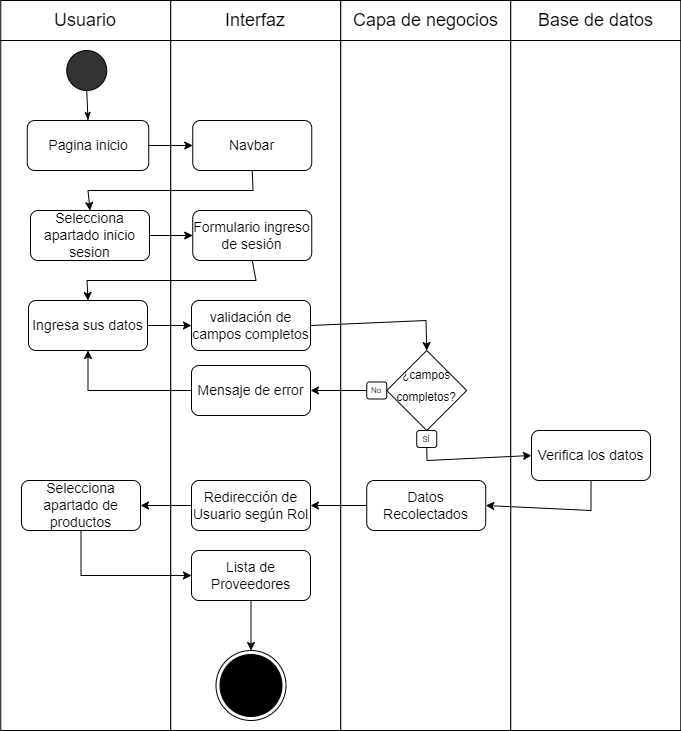

The diagram above was exported from draw.io. Its source (the exported page's mxGraphModel, read from the mxfile embedded in the PNG):
<mxGraphModel dx="1593" dy="886" grid="1" gridSize="10" guides="1" tooltips="1" connect="1" arrows="1" fold="1" page="1" pageScale="1" pageWidth="1100" pageHeight="850" math="0" shadow="0">
  <root>
    <mxCell id="0" />
    <mxCell id="1" parent="0" />
    <mxCell id="66_WrxqZKzrRHVOx23YV-1" value="" style="group" parent="1" vertex="1" connectable="0">
      <mxGeometry x="79.25" y="40" width="680" height="40" as="geometry" />
    </mxCell>
    <mxCell id="66_WrxqZKzrRHVOx23YV-2" value="" style="group" parent="66_WrxqZKzrRHVOx23YV-1" vertex="1" connectable="0">
      <mxGeometry width="170" height="40" as="geometry" />
    </mxCell>
    <mxCell id="66_WrxqZKzrRHVOx23YV-3" value="" style="rounded=0;whiteSpace=wrap;html=1;fontSize=14;fillColor=#FFFFFF;" parent="66_WrxqZKzrRHVOx23YV-2" vertex="1">
      <mxGeometry width="170" height="40" as="geometry" />
    </mxCell>
    <mxCell id="66_WrxqZKzrRHVOx23YV-4" value="&lt;font style=&quot;font-size: 18px;&quot;&gt;Usuario&lt;/font&gt;" style="text;html=1;strokeColor=none;fillColor=none;align=center;verticalAlign=middle;whiteSpace=wrap;rounded=0;" parent="66_WrxqZKzrRHVOx23YV-2" vertex="1">
      <mxGeometry x="55" y="5" width="60" height="30" as="geometry" />
    </mxCell>
    <mxCell id="66_WrxqZKzrRHVOx23YV-5" value="" style="group" parent="66_WrxqZKzrRHVOx23YV-1" vertex="1" connectable="0">
      <mxGeometry x="170" width="170" height="40" as="geometry" />
    </mxCell>
    <mxCell id="66_WrxqZKzrRHVOx23YV-6" value="" style="rounded=0;whiteSpace=wrap;html=1;fontSize=14;fillColor=#FFFFFF;" parent="66_WrxqZKzrRHVOx23YV-5" vertex="1">
      <mxGeometry width="170" height="40" as="geometry" />
    </mxCell>
    <mxCell id="66_WrxqZKzrRHVOx23YV-7" value="&lt;span style=&quot;font-size: 18px;&quot;&gt;Interfaz&lt;/span&gt;" style="text;html=1;strokeColor=none;fillColor=none;align=center;verticalAlign=middle;whiteSpace=wrap;rounded=0;" parent="66_WrxqZKzrRHVOx23YV-5" vertex="1">
      <mxGeometry x="55" y="5" width="60" height="30" as="geometry" />
    </mxCell>
    <mxCell id="66_WrxqZKzrRHVOx23YV-8" value="" style="group" parent="66_WrxqZKzrRHVOx23YV-1" vertex="1" connectable="0">
      <mxGeometry x="340" width="170" height="40" as="geometry" />
    </mxCell>
    <mxCell id="66_WrxqZKzrRHVOx23YV-9" value="" style="rounded=0;whiteSpace=wrap;html=1;fontSize=14;fillColor=#FFFFFF;" parent="66_WrxqZKzrRHVOx23YV-8" vertex="1">
      <mxGeometry width="170" height="40" as="geometry" />
    </mxCell>
    <mxCell id="66_WrxqZKzrRHVOx23YV-10" value="&lt;span style=&quot;font-size: 18px;&quot;&gt;Capa de negocios&lt;/span&gt;" style="text;html=1;strokeColor=none;fillColor=none;align=center;verticalAlign=middle;whiteSpace=wrap;rounded=0;" parent="66_WrxqZKzrRHVOx23YV-8" vertex="1">
      <mxGeometry x="7.5" y="5" width="155" height="30" as="geometry" />
    </mxCell>
    <mxCell id="66_WrxqZKzrRHVOx23YV-11" value="" style="group" parent="66_WrxqZKzrRHVOx23YV-1" vertex="1" connectable="0">
      <mxGeometry x="510" width="170" height="40" as="geometry" />
    </mxCell>
    <mxCell id="66_WrxqZKzrRHVOx23YV-12" value="" style="rounded=0;whiteSpace=wrap;html=1;fontSize=14;fillColor=#FFFFFF;" parent="66_WrxqZKzrRHVOx23YV-11" vertex="1">
      <mxGeometry width="170" height="40" as="geometry" />
    </mxCell>
    <mxCell id="66_WrxqZKzrRHVOx23YV-13" value="&lt;span style=&quot;font-size: 18px;&quot;&gt;Base de datos&lt;/span&gt;" style="text;html=1;strokeColor=none;fillColor=none;align=center;verticalAlign=middle;whiteSpace=wrap;rounded=0;" parent="66_WrxqZKzrRHVOx23YV-11" vertex="1">
      <mxGeometry x="7.5" y="5" width="155" height="30" as="geometry" />
    </mxCell>
    <mxCell id="66_WrxqZKzrRHVOx23YV-14" value="" style="rounded=0;whiteSpace=wrap;html=1;" parent="1" vertex="1">
      <mxGeometry x="79.25" y="80" width="170" height="690" as="geometry" />
    </mxCell>
    <mxCell id="66_WrxqZKzrRHVOx23YV-15" value="" style="rounded=0;whiteSpace=wrap;html=1;" parent="1" vertex="1">
      <mxGeometry x="249.25" y="80" width="170" height="690" as="geometry" />
    </mxCell>
    <mxCell id="66_WrxqZKzrRHVOx23YV-16" value="" style="rounded=0;whiteSpace=wrap;html=1;" parent="1" vertex="1">
      <mxGeometry x="419.25" y="80" width="170" height="690" as="geometry" />
    </mxCell>
    <mxCell id="66_WrxqZKzrRHVOx23YV-17" value="" style="rounded=0;whiteSpace=wrap;html=1;" parent="1" vertex="1">
      <mxGeometry x="589.25" y="80" width="170" height="690" as="geometry" />
    </mxCell>
    <mxCell id="dUKWWyeJtd97gfl7e6C3-1" value="" style="ellipse;html=1;shape=endState;fillColor=#000000;strokeColor=#000000;" vertex="1" parent="1">
      <mxGeometry x="294.5" y="690" width="70" height="70" as="geometry" />
    </mxCell>
    <mxCell id="dUKWWyeJtd97gfl7e6C3-3" value="" style="ellipse;whiteSpace=wrap;html=1;aspect=fixed;fontSize=18;fillColor=#333333;" vertex="1" parent="1">
      <mxGeometry x="145.25" y="90" width="40" height="40" as="geometry" />
    </mxCell>
    <mxCell id="dUKWWyeJtd97gfl7e6C3-4" value="" style="endArrow=none;html=1;rounded=0;fontSize=18;entryX=0.5;entryY=1;entryDx=0;entryDy=0;exitX=0.5;exitY=0;exitDx=0;exitDy=0;startArrow=classicThin;startFill=1;" edge="1" parent="1" source="dUKWWyeJtd97gfl7e6C3-26" target="dUKWWyeJtd97gfl7e6C3-3">
      <mxGeometry width="50" height="50" relative="1" as="geometry">
        <mxPoint x="165.25" y="160" as="sourcePoint" />
        <mxPoint x="411" y="370" as="targetPoint" />
      </mxGeometry>
    </mxCell>
    <mxCell id="dUKWWyeJtd97gfl7e6C3-5" value="Formulario ingreso de sesión" style="rounded=1;whiteSpace=wrap;html=1;fontSize=14;" vertex="1" parent="1">
      <mxGeometry x="271.25" y="250" width="119" height="50" as="geometry" />
    </mxCell>
    <mxCell id="dUKWWyeJtd97gfl7e6C3-6" value="" style="group" connectable="0" vertex="1" parent="1">
      <mxGeometry x="445.25" y="390" width="100" height="97" as="geometry" />
    </mxCell>
    <mxCell id="dUKWWyeJtd97gfl7e6C3-7" value="&lt;font style=&quot;line-height: 0; font-size: 14px;&quot;&gt;&lt;sup style=&quot;&quot;&gt;¿campos completos?&lt;/sup&gt;&lt;/font&gt;" style="rhombus;whiteSpace=wrap;html=1;fontSize=18;fillColor=#FFFFFF;align=center;" vertex="1" parent="dUKWWyeJtd97gfl7e6C3-6">
      <mxGeometry x="20" width="80" height="80" as="geometry" />
    </mxCell>
    <mxCell id="dUKWWyeJtd97gfl7e6C3-8" value="No" style="rounded=1;whiteSpace=wrap;html=1;fontSize=8;fillColor=#FFFFFF;" vertex="1" parent="dUKWWyeJtd97gfl7e6C3-6">
      <mxGeometry y="31.5" width="20" height="17" as="geometry" />
    </mxCell>
    <mxCell id="dUKWWyeJtd97gfl7e6C3-9" value="SÍ" style="rounded=1;whiteSpace=wrap;html=1;fontSize=8;fillColor=#FFFFFF;" vertex="1" parent="dUKWWyeJtd97gfl7e6C3-6">
      <mxGeometry x="50" y="80" width="20" height="17" as="geometry" />
    </mxCell>
    <mxCell id="dUKWWyeJtd97gfl7e6C3-10" value="Verifica los datos" style="rounded=1;whiteSpace=wrap;html=1;fontSize=14;" vertex="1" parent="1">
      <mxGeometry x="610" y="470" width="119" height="50" as="geometry" />
    </mxCell>
    <mxCell id="dUKWWyeJtd97gfl7e6C3-11" value="Mensaje de error" style="rounded=1;whiteSpace=wrap;html=1;fontSize=14;" vertex="1" parent="1">
      <mxGeometry x="270" y="405" width="119" height="50" as="geometry" />
    </mxCell>
    <mxCell id="dUKWWyeJtd97gfl7e6C3-12" value="" style="endArrow=classic;html=1;rounded=0;entryX=1;entryY=0.5;entryDx=0;entryDy=0;exitX=0;exitY=0.5;exitDx=0;exitDy=0;" edge="1" parent="1" source="dUKWWyeJtd97gfl7e6C3-8" target="dUKWWyeJtd97gfl7e6C3-11">
      <mxGeometry width="50" height="50" relative="1" as="geometry">
        <mxPoint x="305.25" y="390" as="sourcePoint" />
        <mxPoint x="355.25" y="340" as="targetPoint" />
        <Array as="points" />
      </mxGeometry>
    </mxCell>
    <mxCell id="dUKWWyeJtd97gfl7e6C3-13" value="Redirección de Usuario según Rol" style="rounded=1;whiteSpace=wrap;html=1;fontSize=14;" vertex="1" parent="1">
      <mxGeometry x="270" y="520" width="119" height="50" as="geometry" />
    </mxCell>
    <mxCell id="dUKWWyeJtd97gfl7e6C3-14" value="Ingresa sus datos" style="rounded=1;whiteSpace=wrap;html=1;fontSize=14;" vertex="1" parent="1">
      <mxGeometry x="107" y="340" width="119" height="50" as="geometry" />
    </mxCell>
    <mxCell id="dUKWWyeJtd97gfl7e6C3-15" value="" style="endArrow=classic;html=1;rounded=0;exitX=0.5;exitY=1;exitDx=0;exitDy=0;entryX=0.5;entryY=0;entryDx=0;entryDy=0;" edge="1" parent="1" source="dUKWWyeJtd97gfl7e6C3-5" target="dUKWWyeJtd97gfl7e6C3-14">
      <mxGeometry width="50" height="50" relative="1" as="geometry">
        <mxPoint x="299.5" y="378.5" as="sourcePoint" />
        <mxPoint x="135.24999999999977" y="418.5" as="targetPoint" />
        <Array as="points">
          <mxPoint x="334.5" y="320" />
          <mxPoint x="165.5" y="320" />
        </Array>
      </mxGeometry>
    </mxCell>
    <mxCell id="dUKWWyeJtd97gfl7e6C3-16" value="validación de campos completos" style="rounded=1;whiteSpace=wrap;html=1;fontSize=14;" vertex="1" parent="1">
      <mxGeometry x="270" y="340" width="119" height="50" as="geometry" />
    </mxCell>
    <mxCell id="dUKWWyeJtd97gfl7e6C3-17" value="" style="endArrow=classic;html=1;rounded=0;exitX=1;exitY=0.5;exitDx=0;exitDy=0;entryX=0;entryY=0.5;entryDx=0;entryDy=0;" edge="1" parent="1" source="dUKWWyeJtd97gfl7e6C3-14" target="dUKWWyeJtd97gfl7e6C3-16">
      <mxGeometry width="50" height="50" relative="1" as="geometry">
        <mxPoint x="315.25" y="470" as="sourcePoint" />
        <mxPoint x="365.25" y="420" as="targetPoint" />
      </mxGeometry>
    </mxCell>
    <mxCell id="dUKWWyeJtd97gfl7e6C3-18" value="" style="endArrow=classic;html=1;rounded=0;exitX=1;exitY=0.5;exitDx=0;exitDy=0;entryX=0.5;entryY=0;entryDx=0;entryDy=0;" edge="1" parent="1" source="dUKWWyeJtd97gfl7e6C3-16" target="dUKWWyeJtd97gfl7e6C3-7">
      <mxGeometry width="50" height="50" relative="1" as="geometry">
        <mxPoint x="315.25" y="470" as="sourcePoint" />
        <mxPoint x="365.25" y="420" as="targetPoint" />
        <Array as="points">
          <mxPoint x="504.5" y="360" />
        </Array>
      </mxGeometry>
    </mxCell>
    <mxCell id="dUKWWyeJtd97gfl7e6C3-19" value="" style="endArrow=classic;html=1;rounded=0;exitX=0;exitY=0.5;exitDx=0;exitDy=0;entryX=0.5;entryY=1;entryDx=0;entryDy=0;" edge="1" parent="1" source="dUKWWyeJtd97gfl7e6C3-11" target="dUKWWyeJtd97gfl7e6C3-14">
      <mxGeometry width="50" height="50" relative="1" as="geometry">
        <mxPoint x="315.25" y="470" as="sourcePoint" />
        <mxPoint x="365.25" y="420" as="targetPoint" />
        <Array as="points">
          <mxPoint x="166.5" y="430" />
        </Array>
      </mxGeometry>
    </mxCell>
    <mxCell id="dUKWWyeJtd97gfl7e6C3-20" value="Datos Recolectados" style="rounded=1;whiteSpace=wrap;html=1;fontSize=14;" vertex="1" parent="1">
      <mxGeometry x="445.25" y="520" width="119" height="50" as="geometry" />
    </mxCell>
    <mxCell id="dUKWWyeJtd97gfl7e6C3-21" value="" style="endArrow=classic;html=1;rounded=0;exitX=0.5;exitY=1;exitDx=0;exitDy=0;entryX=1;entryY=0.5;entryDx=0;entryDy=0;" edge="1" parent="1" source="dUKWWyeJtd97gfl7e6C3-10" target="dUKWWyeJtd97gfl7e6C3-20">
      <mxGeometry width="50" height="50" relative="1" as="geometry">
        <mxPoint x="315.25" y="590" as="sourcePoint" />
        <mxPoint x="365.25" y="540" as="targetPoint" />
        <Array as="points">
          <mxPoint x="669.5" y="550" />
        </Array>
      </mxGeometry>
    </mxCell>
    <mxCell id="dUKWWyeJtd97gfl7e6C3-22" value="" style="endArrow=classic;html=1;rounded=0;exitX=0;exitY=0.5;exitDx=0;exitDy=0;entryX=1;entryY=0.5;entryDx=0;entryDy=0;" edge="1" parent="1" source="dUKWWyeJtd97gfl7e6C3-20" target="dUKWWyeJtd97gfl7e6C3-13">
      <mxGeometry width="50" height="50" relative="1" as="geometry">
        <mxPoint x="315.25" y="543" as="sourcePoint" />
        <mxPoint x="365.25" y="493" as="targetPoint" />
      </mxGeometry>
    </mxCell>
    <mxCell id="dUKWWyeJtd97gfl7e6C3-23" value="" style="endArrow=classic;html=1;rounded=0;exitX=0.5;exitY=1;exitDx=0;exitDy=0;entryX=0;entryY=0.5;entryDx=0;entryDy=0;" edge="1" parent="1" source="dUKWWyeJtd97gfl7e6C3-9" target="dUKWWyeJtd97gfl7e6C3-10">
      <mxGeometry width="50" height="50" relative="1" as="geometry">
        <mxPoint x="159.5" y="590" as="sourcePoint" />
        <mxPoint x="565.25" y="540" as="targetPoint" />
        <Array as="points">
          <mxPoint x="505.5" y="500" />
        </Array>
      </mxGeometry>
    </mxCell>
    <mxCell id="dUKWWyeJtd97gfl7e6C3-24" value="Selecciona apartado de productos" style="rounded=1;whiteSpace=wrap;html=1;fontSize=14;" vertex="1" parent="1">
      <mxGeometry x="100" y="520" width="119" height="50" as="geometry" />
    </mxCell>
    <mxCell id="dUKWWyeJtd97gfl7e6C3-25" value="" style="endArrow=classic;html=1;rounded=0;entryX=1;entryY=0.5;entryDx=0;entryDy=0;exitX=0;exitY=0.5;exitDx=0;exitDy=0;" edge="1" parent="1" source="dUKWWyeJtd97gfl7e6C3-13" target="dUKWWyeJtd97gfl7e6C3-24">
      <mxGeometry width="50" height="50" relative="1" as="geometry">
        <mxPoint x="404.5" y="493" as="sourcePoint" />
        <mxPoint x="454.5" y="443" as="targetPoint" />
      </mxGeometry>
    </mxCell>
    <mxCell id="dUKWWyeJtd97gfl7e6C3-26" value="Pagina inicio" style="rounded=1;whiteSpace=wrap;html=1;fontSize=14;" vertex="1" parent="1">
      <mxGeometry x="105.75" y="160" width="121.5" height="50" as="geometry" />
    </mxCell>
    <mxCell id="dUKWWyeJtd97gfl7e6C3-27" value="Selecciona apartado inicio sesion" style="rounded=1;whiteSpace=wrap;html=1;fontSize=14;" vertex="1" parent="1">
      <mxGeometry x="109" y="250" width="119" height="50" as="geometry" />
    </mxCell>
    <mxCell id="dUKWWyeJtd97gfl7e6C3-28" value="Navbar" style="rounded=1;whiteSpace=wrap;html=1;fontSize=14;" vertex="1" parent="1">
      <mxGeometry x="271.25" y="160" width="119" height="50" as="geometry" />
    </mxCell>
    <mxCell id="dUKWWyeJtd97gfl7e6C3-29" value="" style="endArrow=classic;html=1;rounded=0;exitX=0.5;exitY=1;exitDx=0;exitDy=0;entryX=0.5;entryY=0;entryDx=0;entryDy=0;" edge="1" parent="1" source="dUKWWyeJtd97gfl7e6C3-28" target="dUKWWyeJtd97gfl7e6C3-27">
      <mxGeometry width="50" height="50" relative="1" as="geometry">
        <mxPoint x="255.75" y="326" as="sourcePoint" />
        <mxPoint x="305.75" y="276" as="targetPoint" />
        <Array as="points">
          <mxPoint x="331.5" y="230" />
          <mxPoint x="166.5" y="230" />
        </Array>
      </mxGeometry>
    </mxCell>
    <mxCell id="dUKWWyeJtd97gfl7e6C3-30" value="" style="endArrow=classic;html=1;rounded=0;exitX=1;exitY=0.5;exitDx=0;exitDy=0;entryX=0;entryY=0.5;entryDx=0;entryDy=0;" edge="1" parent="1" source="dUKWWyeJtd97gfl7e6C3-27" target="dUKWWyeJtd97gfl7e6C3-5">
      <mxGeometry width="50" height="50" relative="1" as="geometry">
        <mxPoint x="255.75" y="326" as="sourcePoint" />
        <mxPoint x="271.5" y="275" as="targetPoint" />
      </mxGeometry>
    </mxCell>
    <mxCell id="dUKWWyeJtd97gfl7e6C3-31" value="" style="endArrow=classic;html=1;rounded=0;exitX=1;exitY=0.5;exitDx=0;exitDy=0;entryX=0;entryY=0.5;entryDx=0;entryDy=0;" edge="1" parent="1" source="dUKWWyeJtd97gfl7e6C3-26" target="dUKWWyeJtd97gfl7e6C3-28">
      <mxGeometry width="50" height="50" relative="1" as="geometry">
        <mxPoint x="-53.5" y="300" as="sourcePoint" />
        <mxPoint x="-3.5" y="250" as="targetPoint" />
      </mxGeometry>
    </mxCell>
    <mxCell id="dUKWWyeJtd97gfl7e6C3-50" value="" style="edgeStyle=orthogonalEdgeStyle;rounded=0;orthogonalLoop=1;jettySize=auto;html=1;" edge="1" parent="1" source="dUKWWyeJtd97gfl7e6C3-35" target="dUKWWyeJtd97gfl7e6C3-1">
      <mxGeometry relative="1" as="geometry" />
    </mxCell>
    <mxCell id="dUKWWyeJtd97gfl7e6C3-35" value="Lista de Proveedores" style="rounded=1;whiteSpace=wrap;html=1;fontSize=14;" vertex="1" parent="1">
      <mxGeometry x="270" y="590" width="119" height="50" as="geometry" />
    </mxCell>
    <mxCell id="dUKWWyeJtd97gfl7e6C3-40" value="" style="endArrow=classic;html=1;rounded=0;exitX=0.5;exitY=1;exitDx=0;exitDy=0;entryX=0;entryY=0.5;entryDx=0;entryDy=0;" edge="1" parent="1" source="dUKWWyeJtd97gfl7e6C3-24" target="dUKWWyeJtd97gfl7e6C3-35">
      <mxGeometry width="50" height="50" relative="1" as="geometry">
        <mxPoint x="304.5" y="730" as="sourcePoint" />
        <mxPoint x="354.5" y="680" as="targetPoint" />
        <Array as="points">
          <mxPoint x="159.5" y="615" />
        </Array>
      </mxGeometry>
    </mxCell>
  </root>
</mxGraphModel>